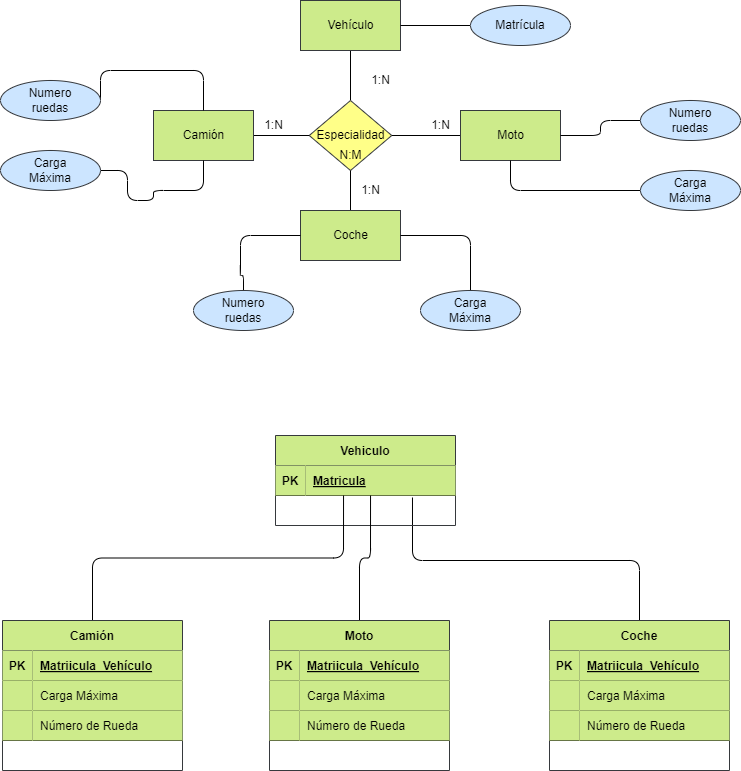

The diagram above was exported from draw.io. Its source (the exported page's mxGraphModel, read from the mxfile embedded in the PNG):
<mxGraphModel dx="1216" dy="779" grid="1" gridSize="10" guides="1" tooltips="1" connect="1" arrows="1" fold="1" page="1" pageScale="1" pageWidth="850" pageHeight="1100" math="0" shadow="0">
  <root>
    <mxCell id="0" />
    <mxCell id="1" parent="0" />
    <mxCell id="24" value="" style="html=1;endArrow=none;endFill=0;" edge="1" parent="1" source="4" target="5">
      <mxGeometry relative="1" as="geometry" />
    </mxCell>
    <mxCell id="31" value="" style="edgeStyle=none;html=1;endArrow=none;endFill=0;" edge="1" parent="1" source="4" target="28">
      <mxGeometry relative="1" as="geometry" />
    </mxCell>
    <mxCell id="4" value="Especialidad" style="shape=rhombus;html=1;dashed=0;whitespace=wrap;perimeter=rhombusPerimeter;fillColor=#ffff88;strokeColor=#36393d;fontColor=#000000;" vertex="1" parent="1">
      <mxGeometry x="368.75" y="170" width="82.5" height="70" as="geometry" />
    </mxCell>
    <mxCell id="5" value="Vehículo" style="html=1;dashed=0;whitespace=wrap;fillColor=#cdeb8b;strokeColor=#36393d;fontColor=#000000;" vertex="1" parent="1">
      <mxGeometry x="360" y="70" width="100" height="50" as="geometry" />
    </mxCell>
    <mxCell id="8" value="" style="edgeStyle=orthogonalEdgeStyle;html=1;fontColor=#000000;endArrow=none;endFill=0;" edge="1" parent="1" source="9" target="5">
      <mxGeometry relative="1" as="geometry" />
    </mxCell>
    <mxCell id="9" value="Matrícula" style="ellipse;whiteSpace=wrap;html=1;align=center;fillColor=#cce5ff;strokeColor=#36393d;fontColor=#000000;" vertex="1" parent="1">
      <mxGeometry x="530" y="75" width="100" height="40" as="geometry" />
    </mxCell>
    <mxCell id="25" value="1:N" style="text;html=1;align=center;verticalAlign=middle;resizable=0;points=[];autosize=1;strokeColor=none;fillColor=none;" vertex="1" parent="1">
      <mxGeometry x="420" y="135" width="40" height="30" as="geometry" />
    </mxCell>
    <mxCell id="29" value="" style="edgeStyle=none;html=1;endArrow=none;endFill=0;" edge="1" parent="1" source="26" target="4">
      <mxGeometry relative="1" as="geometry" />
    </mxCell>
    <mxCell id="26" value="Camión" style="html=1;dashed=0;whitespace=wrap;fillColor=#cdeb8b;strokeColor=#36393d;fontColor=#000000;" vertex="1" parent="1">
      <mxGeometry x="213" y="180" width="100" height="50" as="geometry" />
    </mxCell>
    <mxCell id="30" value="" style="edgeStyle=none;html=1;endArrow=none;endFill=0;" edge="1" parent="1" source="27" target="4">
      <mxGeometry relative="1" as="geometry" />
    </mxCell>
    <mxCell id="27" value="Coche" style="html=1;dashed=0;whitespace=wrap;fillColor=#cdeb8b;strokeColor=#36393d;fontColor=#000000;" vertex="1" parent="1">
      <mxGeometry x="360" y="280" width="100" height="50" as="geometry" />
    </mxCell>
    <mxCell id="28" value="Moto" style="html=1;dashed=0;whitespace=wrap;fillColor=#cdeb8b;strokeColor=#36393d;fontColor=#000000;" vertex="1" parent="1">
      <mxGeometry x="520" y="180" width="100" height="50" as="geometry" />
    </mxCell>
    <mxCell id="45" style="edgeStyle=orthogonalEdgeStyle;html=1;endArrow=none;endFill=0;" edge="1" parent="1" source="35" target="28">
      <mxGeometry relative="1" as="geometry" />
    </mxCell>
    <mxCell id="35" value="Numero&lt;br&gt;ruedas" style="ellipse;whiteSpace=wrap;html=1;align=center;fillColor=#cce5ff;strokeColor=#36393d;fontColor=#000000;" vertex="1" parent="1">
      <mxGeometry x="700" y="170" width="100" height="40" as="geometry" />
    </mxCell>
    <mxCell id="46" style="edgeStyle=orthogonalEdgeStyle;html=1;entryX=0.5;entryY=1;entryDx=0;entryDy=0;endArrow=none;endFill=0;" edge="1" parent="1" source="36" target="28">
      <mxGeometry relative="1" as="geometry" />
    </mxCell>
    <mxCell id="36" value="Carga&lt;br&gt;Máxima" style="ellipse;whiteSpace=wrap;html=1;align=center;fillColor=#cce5ff;strokeColor=#36393d;fontColor=#000000;" vertex="1" parent="1">
      <mxGeometry x="700" y="240" width="100" height="40" as="geometry" />
    </mxCell>
    <mxCell id="44" style="edgeStyle=orthogonalEdgeStyle;html=1;exitX=1;exitY=0.5;exitDx=0;exitDy=0;entryX=0.5;entryY=0;entryDx=0;entryDy=0;endArrow=none;endFill=0;" edge="1" parent="1" source="37" target="26">
      <mxGeometry relative="1" as="geometry">
        <Array as="points">
          <mxPoint x="160" y="140" />
          <mxPoint x="263" y="140" />
        </Array>
      </mxGeometry>
    </mxCell>
    <mxCell id="37" value="Numero&lt;br&gt;ruedas" style="ellipse;whiteSpace=wrap;html=1;align=center;fillColor=#cce5ff;strokeColor=#36393d;fontColor=#000000;" vertex="1" parent="1">
      <mxGeometry x="60" y="150" width="100" height="40" as="geometry" />
    </mxCell>
    <mxCell id="43" style="edgeStyle=orthogonalEdgeStyle;html=1;entryX=0.5;entryY=1;entryDx=0;entryDy=0;endArrow=none;endFill=0;" edge="1" parent="1" source="38" target="26">
      <mxGeometry relative="1" as="geometry">
        <Array as="points">
          <mxPoint x="187" y="240" />
          <mxPoint x="187" y="270" />
          <mxPoint x="213" y="270" />
          <mxPoint x="213" y="260" />
          <mxPoint x="263" y="260" />
        </Array>
      </mxGeometry>
    </mxCell>
    <mxCell id="38" value="Carga&lt;br&gt;Máxima" style="ellipse;whiteSpace=wrap;html=1;align=center;fillColor=#cce5ff;strokeColor=#36393d;fontColor=#000000;" vertex="1" parent="1">
      <mxGeometry x="60" y="220" width="100" height="40" as="geometry" />
    </mxCell>
    <mxCell id="41" style="edgeStyle=orthogonalEdgeStyle;html=1;entryX=0;entryY=0.5;entryDx=0;entryDy=0;endArrow=none;endFill=0;" edge="1" parent="1" source="39" target="27">
      <mxGeometry relative="1" as="geometry">
        <Array as="points">
          <mxPoint x="303" y="345" />
          <mxPoint x="300" y="345" />
          <mxPoint x="300" y="305" />
        </Array>
      </mxGeometry>
    </mxCell>
    <mxCell id="39" value="Numero&lt;br&gt;ruedas" style="ellipse;whiteSpace=wrap;html=1;align=center;fillColor=#cce5ff;strokeColor=#36393d;fontColor=#000000;" vertex="1" parent="1">
      <mxGeometry x="253" y="360" width="100" height="40" as="geometry" />
    </mxCell>
    <mxCell id="42" style="edgeStyle=orthogonalEdgeStyle;html=1;entryX=1;entryY=0.5;entryDx=0;entryDy=0;endArrow=none;endFill=0;" edge="1" parent="1" source="40" target="27">
      <mxGeometry relative="1" as="geometry">
        <Array as="points">
          <mxPoint x="530" y="305" />
        </Array>
      </mxGeometry>
    </mxCell>
    <mxCell id="40" value="Carga&lt;br&gt;Máxima" style="ellipse;whiteSpace=wrap;html=1;align=center;fillColor=#cce5ff;strokeColor=#36393d;fontColor=#000000;" vertex="1" parent="1">
      <mxGeometry x="480" y="360" width="100" height="40" as="geometry" />
    </mxCell>
    <mxCell id="47" value="1:N" style="text;html=1;align=center;verticalAlign=middle;resizable=0;points=[];autosize=1;strokeColor=none;fillColor=none;" vertex="1" parent="1">
      <mxGeometry x="480" y="180" width="40" height="30" as="geometry" />
    </mxCell>
    <mxCell id="48" value="1:N" style="text;html=1;align=center;verticalAlign=middle;resizable=0;points=[];autosize=1;strokeColor=none;fillColor=none;" vertex="1" parent="1">
      <mxGeometry x="410" y="245" width="40" height="30" as="geometry" />
    </mxCell>
    <mxCell id="49" value="1:N" style="text;html=1;align=center;verticalAlign=middle;resizable=0;points=[];autosize=1;strokeColor=none;fillColor=none;" vertex="1" parent="1">
      <mxGeometry x="313" y="180" width="40" height="30" as="geometry" />
    </mxCell>
    <mxCell id="50" value="N:M" style="text;html=1;align=center;verticalAlign=middle;resizable=0;points=[];autosize=1;strokeColor=none;fillColor=none;fontColor=#000000;" vertex="1" parent="1">
      <mxGeometry x="385" y="210" width="50" height="30" as="geometry" />
    </mxCell>
    <mxCell id="134" style="edgeStyle=orthogonalEdgeStyle;html=1;exitX=0.5;exitY=0;exitDx=0;exitDy=0;entryX=0.761;entryY=1.067;entryDx=0;entryDy=0;entryPerimeter=0;fontColor=#000000;endArrow=none;endFill=0;" edge="1" parent="1" source="59" target="65">
      <mxGeometry relative="1" as="geometry">
        <Array as="points">
          <mxPoint x="699" y="630" />
          <mxPoint x="472" y="630" />
        </Array>
      </mxGeometry>
    </mxCell>
    <mxCell id="59" value="Coche" style="shape=table;startSize=30;container=1;collapsible=1;childLayout=tableLayout;fixedRows=1;rowLines=0;fontStyle=1;align=center;resizeLast=1;fillColor=#cdeb8b;strokeColor=#36393d;fontColor=#000000;" vertex="1" parent="1">
      <mxGeometry x="609" y="690" width="180" height="150" as="geometry" />
    </mxCell>
    <mxCell id="60" value="" style="shape=tableRow;horizontal=0;startSize=0;swimlaneHead=0;swimlaneBody=0;fillColor=none;collapsible=0;dropTarget=0;points=[[0,0.5],[1,0.5]];portConstraint=eastwest;top=0;left=0;right=0;bottom=1;fontColor=#000000;" vertex="1" parent="59">
      <mxGeometry y="30" width="180" height="30" as="geometry" />
    </mxCell>
    <mxCell id="61" value="PK" style="shape=partialRectangle;connectable=0;fillColor=#cdeb8b;top=0;left=0;bottom=0;right=0;fontStyle=1;overflow=hidden;strokeColor=#36393d;fontColor=#000000;" vertex="1" parent="60">
      <mxGeometry width="30" height="30" as="geometry">
        <mxRectangle width="30" height="30" as="alternateBounds" />
      </mxGeometry>
    </mxCell>
    <mxCell id="62" value="Matriicula_Vehículo" style="shape=partialRectangle;connectable=0;fillColor=#cdeb8b;top=0;left=0;bottom=0;right=0;align=left;spacingLeft=6;fontStyle=5;overflow=hidden;strokeColor=#36393d;fontColor=#000000;" vertex="1" parent="60">
      <mxGeometry x="30" width="150" height="30" as="geometry">
        <mxRectangle width="150" height="30" as="alternateBounds" />
      </mxGeometry>
    </mxCell>
    <mxCell id="68" value="" style="shape=tableRow;horizontal=0;startSize=0;swimlaneHead=0;swimlaneBody=0;fillColor=none;collapsible=0;dropTarget=0;points=[[0,0.5],[1,0.5]];portConstraint=eastwest;top=0;left=0;right=0;bottom=1;fontColor=#000000;" vertex="1" parent="59">
      <mxGeometry y="60" width="180" height="30" as="geometry" />
    </mxCell>
    <mxCell id="69" value="" style="shape=partialRectangle;connectable=0;fillColor=#cdeb8b;top=0;left=0;bottom=0;right=0;fontStyle=0;overflow=hidden;strokeColor=#36393d;fontColor=#000000;" vertex="1" parent="68">
      <mxGeometry width="30" height="30" as="geometry">
        <mxRectangle width="30" height="30" as="alternateBounds" />
      </mxGeometry>
    </mxCell>
    <mxCell id="70" value="Carga Máxima" style="shape=partialRectangle;connectable=0;fillColor=#cdeb8b;top=0;left=0;bottom=0;right=0;align=left;spacingLeft=6;fontStyle=0;overflow=hidden;strokeColor=#36393d;fontColor=#000000;" vertex="1" parent="68">
      <mxGeometry x="30" width="150" height="30" as="geometry">
        <mxRectangle width="150" height="30" as="alternateBounds" />
      </mxGeometry>
    </mxCell>
    <mxCell id="71" value="" style="shape=tableRow;horizontal=0;startSize=0;swimlaneHead=0;swimlaneBody=0;fillColor=none;collapsible=0;dropTarget=0;points=[[0,0.5],[1,0.5]];portConstraint=eastwest;top=0;left=0;right=0;bottom=1;fontColor=#000000;" vertex="1" parent="59">
      <mxGeometry y="90" width="180" height="30" as="geometry" />
    </mxCell>
    <mxCell id="72" value="" style="shape=partialRectangle;connectable=0;fillColor=#cdeb8b;top=0;left=0;bottom=0;right=0;fontStyle=0;overflow=hidden;strokeColor=#36393d;fontColor=#000000;" vertex="1" parent="71">
      <mxGeometry width="30" height="30" as="geometry">
        <mxRectangle width="30" height="30" as="alternateBounds" />
      </mxGeometry>
    </mxCell>
    <mxCell id="73" value="Número de Rueda" style="shape=partialRectangle;connectable=0;fillColor=#cdeb8b;top=0;left=0;bottom=0;right=0;align=left;spacingLeft=6;fontStyle=0;overflow=hidden;strokeColor=#36393d;fontColor=#000000;" vertex="1" parent="71">
      <mxGeometry x="30" width="150" height="30" as="geometry">
        <mxRectangle width="150" height="30" as="alternateBounds" />
      </mxGeometry>
    </mxCell>
    <mxCell id="64" value="Vehiculo" style="shape=table;startSize=30;container=1;collapsible=1;childLayout=tableLayout;fixedRows=1;rowLines=0;fontStyle=1;align=center;resizeLast=1;fillColor=#cdeb8b;strokeColor=#36393d;fontColor=#000000;" vertex="1" parent="1">
      <mxGeometry x="335" y="505" width="180" height="90" as="geometry" />
    </mxCell>
    <mxCell id="65" value="" style="shape=tableRow;horizontal=0;startSize=0;swimlaneHead=0;swimlaneBody=0;fillColor=none;collapsible=0;dropTarget=0;points=[[0,0.5],[1,0.5]];portConstraint=eastwest;top=0;left=0;right=0;bottom=1;fontColor=#000000;" vertex="1" parent="64">
      <mxGeometry y="30" width="180" height="30" as="geometry" />
    </mxCell>
    <mxCell id="66" value="PK" style="shape=partialRectangle;connectable=0;fillColor=#cdeb8b;top=0;left=0;bottom=0;right=0;fontStyle=1;overflow=hidden;strokeColor=#36393d;fontColor=#000000;" vertex="1" parent="65">
      <mxGeometry width="30" height="30" as="geometry">
        <mxRectangle width="30" height="30" as="alternateBounds" />
      </mxGeometry>
    </mxCell>
    <mxCell id="67" value="Matricula" style="shape=partialRectangle;connectable=0;fillColor=#cdeb8b;top=0;left=0;bottom=0;right=0;align=left;spacingLeft=6;fontStyle=5;overflow=hidden;strokeColor=#36393d;fontColor=#000000;" vertex="1" parent="65">
      <mxGeometry x="30" width="150" height="30" as="geometry">
        <mxRectangle width="150" height="30" as="alternateBounds" />
      </mxGeometry>
    </mxCell>
    <mxCell id="132" style="edgeStyle=orthogonalEdgeStyle;html=1;entryX=0.528;entryY=1;entryDx=0;entryDy=0;entryPerimeter=0;fontColor=#000000;endArrow=none;endFill=0;" edge="1" parent="1" source="108" target="65">
      <mxGeometry relative="1" as="geometry" />
    </mxCell>
    <mxCell id="108" value="Moto" style="shape=table;startSize=30;container=1;collapsible=1;childLayout=tableLayout;fixedRows=1;rowLines=0;fontStyle=1;align=center;resizeLast=1;fillColor=#cdeb8b;strokeColor=#36393d;fontColor=#000000;" vertex="1" parent="1">
      <mxGeometry x="329" y="690" width="180" height="150" as="geometry" />
    </mxCell>
    <mxCell id="109" value="" style="shape=tableRow;horizontal=0;startSize=0;swimlaneHead=0;swimlaneBody=0;fillColor=none;collapsible=0;dropTarget=0;points=[[0,0.5],[1,0.5]];portConstraint=eastwest;top=0;left=0;right=0;bottom=1;fontColor=#000000;" vertex="1" parent="108">
      <mxGeometry y="30" width="180" height="30" as="geometry" />
    </mxCell>
    <mxCell id="110" value="PK" style="shape=partialRectangle;connectable=0;fillColor=#cdeb8b;top=0;left=0;bottom=0;right=0;fontStyle=1;overflow=hidden;strokeColor=#36393d;fontColor=#000000;" vertex="1" parent="109">
      <mxGeometry width="30" height="30" as="geometry">
        <mxRectangle width="30" height="30" as="alternateBounds" />
      </mxGeometry>
    </mxCell>
    <mxCell id="111" value="Matriicula_Vehículo" style="shape=partialRectangle;connectable=0;fillColor=#cdeb8b;top=0;left=0;bottom=0;right=0;align=left;spacingLeft=6;fontStyle=5;overflow=hidden;strokeColor=#36393d;fontColor=#000000;" vertex="1" parent="109">
      <mxGeometry x="30" width="150" height="30" as="geometry">
        <mxRectangle width="150" height="30" as="alternateBounds" />
      </mxGeometry>
    </mxCell>
    <mxCell id="112" value="" style="shape=tableRow;horizontal=0;startSize=0;swimlaneHead=0;swimlaneBody=0;fillColor=none;collapsible=0;dropTarget=0;points=[[0,0.5],[1,0.5]];portConstraint=eastwest;top=0;left=0;right=0;bottom=1;fontColor=#000000;" vertex="1" parent="108">
      <mxGeometry y="60" width="180" height="30" as="geometry" />
    </mxCell>
    <mxCell id="113" value="" style="shape=partialRectangle;connectable=0;fillColor=#cdeb8b;top=0;left=0;bottom=0;right=0;fontStyle=0;overflow=hidden;strokeColor=#36393d;fontColor=#000000;" vertex="1" parent="112">
      <mxGeometry width="30" height="30" as="geometry">
        <mxRectangle width="30" height="30" as="alternateBounds" />
      </mxGeometry>
    </mxCell>
    <mxCell id="114" value="Carga Máxima" style="shape=partialRectangle;connectable=0;fillColor=#cdeb8b;top=0;left=0;bottom=0;right=0;align=left;spacingLeft=6;fontStyle=0;overflow=hidden;strokeColor=#36393d;fontColor=#000000;" vertex="1" parent="112">
      <mxGeometry x="30" width="150" height="30" as="geometry">
        <mxRectangle width="150" height="30" as="alternateBounds" />
      </mxGeometry>
    </mxCell>
    <mxCell id="115" value="" style="shape=tableRow;horizontal=0;startSize=0;swimlaneHead=0;swimlaneBody=0;fillColor=none;collapsible=0;dropTarget=0;points=[[0,0.5],[1,0.5]];portConstraint=eastwest;top=0;left=0;right=0;bottom=1;fontColor=#000000;" vertex="1" parent="108">
      <mxGeometry y="90" width="180" height="30" as="geometry" />
    </mxCell>
    <mxCell id="116" value="" style="shape=partialRectangle;connectable=0;fillColor=#cdeb8b;top=0;left=0;bottom=0;right=0;fontStyle=0;overflow=hidden;strokeColor=#36393d;fontColor=#000000;" vertex="1" parent="115">
      <mxGeometry width="30" height="30" as="geometry">
        <mxRectangle width="30" height="30" as="alternateBounds" />
      </mxGeometry>
    </mxCell>
    <mxCell id="117" value="Número de Rueda" style="shape=partialRectangle;connectable=0;fillColor=#cdeb8b;top=0;left=0;bottom=0;right=0;align=left;spacingLeft=6;fontStyle=0;overflow=hidden;strokeColor=#36393d;fontColor=#000000;" vertex="1" parent="115">
      <mxGeometry x="30" width="150" height="30" as="geometry">
        <mxRectangle width="150" height="30" as="alternateBounds" />
      </mxGeometry>
    </mxCell>
    <mxCell id="131" style="edgeStyle=orthogonalEdgeStyle;html=1;entryX=0.378;entryY=1;entryDx=0;entryDy=0;entryPerimeter=0;fontColor=#000000;endArrow=none;endFill=0;" edge="1" parent="1" source="118" target="65">
      <mxGeometry relative="1" as="geometry" />
    </mxCell>
    <mxCell id="118" value="Camión" style="shape=table;startSize=30;container=1;collapsible=1;childLayout=tableLayout;fixedRows=1;rowLines=0;fontStyle=1;align=center;resizeLast=1;fillColor=#cdeb8b;strokeColor=#36393d;fontColor=#000000;" vertex="1" parent="1">
      <mxGeometry x="62" y="690" width="180" height="150" as="geometry" />
    </mxCell>
    <mxCell id="119" value="" style="shape=tableRow;horizontal=0;startSize=0;swimlaneHead=0;swimlaneBody=0;fillColor=none;collapsible=0;dropTarget=0;points=[[0,0.5],[1,0.5]];portConstraint=eastwest;top=0;left=0;right=0;bottom=1;fontColor=#000000;" vertex="1" parent="118">
      <mxGeometry y="30" width="180" height="30" as="geometry" />
    </mxCell>
    <mxCell id="120" value="PK" style="shape=partialRectangle;connectable=0;fillColor=#cdeb8b;top=0;left=0;bottom=0;right=0;fontStyle=1;overflow=hidden;strokeColor=#36393d;fontColor=#000000;" vertex="1" parent="119">
      <mxGeometry width="30" height="30" as="geometry">
        <mxRectangle width="30" height="30" as="alternateBounds" />
      </mxGeometry>
    </mxCell>
    <mxCell id="121" value="Matriicula_Vehículo" style="shape=partialRectangle;connectable=0;fillColor=#cdeb8b;top=0;left=0;bottom=0;right=0;align=left;spacingLeft=6;fontStyle=5;overflow=hidden;strokeColor=#36393d;fontColor=#000000;" vertex="1" parent="119">
      <mxGeometry x="30" width="150" height="30" as="geometry">
        <mxRectangle width="150" height="30" as="alternateBounds" />
      </mxGeometry>
    </mxCell>
    <mxCell id="122" value="" style="shape=tableRow;horizontal=0;startSize=0;swimlaneHead=0;swimlaneBody=0;fillColor=none;collapsible=0;dropTarget=0;points=[[0,0.5],[1,0.5]];portConstraint=eastwest;top=0;left=0;right=0;bottom=1;fontColor=#000000;" vertex="1" parent="118">
      <mxGeometry y="60" width="180" height="30" as="geometry" />
    </mxCell>
    <mxCell id="123" value="" style="shape=partialRectangle;connectable=0;fillColor=#cdeb8b;top=0;left=0;bottom=0;right=0;fontStyle=0;overflow=hidden;strokeColor=#36393d;fontColor=#000000;" vertex="1" parent="122">
      <mxGeometry width="30" height="30" as="geometry">
        <mxRectangle width="30" height="30" as="alternateBounds" />
      </mxGeometry>
    </mxCell>
    <mxCell id="124" value="Carga Máxima" style="shape=partialRectangle;connectable=0;fillColor=#cdeb8b;top=0;left=0;bottom=0;right=0;align=left;spacingLeft=6;fontStyle=0;overflow=hidden;strokeColor=#36393d;fontColor=#000000;" vertex="1" parent="122">
      <mxGeometry x="30" width="150" height="30" as="geometry">
        <mxRectangle width="150" height="30" as="alternateBounds" />
      </mxGeometry>
    </mxCell>
    <mxCell id="125" value="" style="shape=tableRow;horizontal=0;startSize=0;swimlaneHead=0;swimlaneBody=0;fillColor=none;collapsible=0;dropTarget=0;points=[[0,0.5],[1,0.5]];portConstraint=eastwest;top=0;left=0;right=0;bottom=1;fontColor=#000000;" vertex="1" parent="118">
      <mxGeometry y="90" width="180" height="30" as="geometry" />
    </mxCell>
    <mxCell id="126" value="" style="shape=partialRectangle;connectable=0;fillColor=#cdeb8b;top=0;left=0;bottom=0;right=0;fontStyle=0;overflow=hidden;strokeColor=#36393d;fontColor=#000000;" vertex="1" parent="125">
      <mxGeometry width="30" height="30" as="geometry">
        <mxRectangle width="30" height="30" as="alternateBounds" />
      </mxGeometry>
    </mxCell>
    <mxCell id="127" value="Número de Rueda" style="shape=partialRectangle;connectable=0;fillColor=#cdeb8b;top=0;left=0;bottom=0;right=0;align=left;spacingLeft=6;fontStyle=0;overflow=hidden;strokeColor=#36393d;fontColor=#000000;" vertex="1" parent="125">
      <mxGeometry x="30" width="150" height="30" as="geometry">
        <mxRectangle width="150" height="30" as="alternateBounds" />
      </mxGeometry>
    </mxCell>
  </root>
</mxGraphModel>